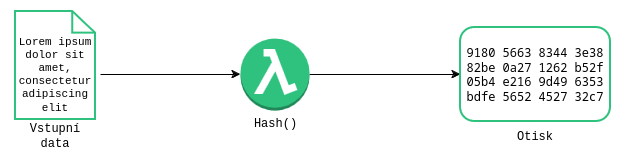

The diagram above was exported from draw.io. Its source (the exported page's mxGraphModel, read from the mxfile embedded in the PNG):
<mxGraphModel dx="1240" dy="836" grid="1" gridSize="10" guides="1" tooltips="1" connect="1" arrows="1" fold="1" page="1" pageScale="1" pageWidth="850" pageHeight="1100" math="0" shadow="0">
  <root>
    <mxCell id="0" />
    <mxCell id="1" parent="0" />
    <mxCell id="SjREo1LYihWwu_ux6G7L-4" value="" style="group" parent="1" vertex="1" connectable="0">
      <mxGeometry x="130" y="181" width="90" height="108" as="geometry" />
    </mxCell>
    <mxCell id="SjREo1LYihWwu_ux6G7L-1" value="" style="html=1;verticalLabelPosition=bottom;align=center;labelBackgroundColor=#ffffff;verticalAlign=top;strokeWidth=2;strokeColor=#2ec27e;shadow=0;dashed=0;shape=mxgraph.ios7.icons.document;" parent="SjREo1LYihWwu_ux6G7L-4" vertex="1">
      <mxGeometry x="5" width="80" height="108" as="geometry" />
    </mxCell>
    <mxCell id="SjREo1LYihWwu_ux6G7L-3" value="&lt;div style=&quot;font-size: 11px;&quot;&gt;Lorem ipsum dolor sit amet, consectetur adipiscing elit&lt;/div&gt;" style="text;html=1;align=center;verticalAlign=middle;whiteSpace=wrap;rounded=0;fontFamily=Courier New;fontSize=11;" parent="SjREo1LYihWwu_ux6G7L-4" vertex="1">
      <mxGeometry y="18" width="90" height="90" as="geometry" />
    </mxCell>
    <mxCell id="SjREo1LYihWwu_ux6G7L-8" style="edgeStyle=orthogonalEdgeStyle;rounded=0;orthogonalLoop=1;jettySize=auto;html=1;entryX=0;entryY=0.5;entryDx=0;entryDy=0;" parent="1" source="SjREo1LYihWwu_ux6G7L-5" target="SjREo1LYihWwu_ux6G7L-7" edge="1">
      <mxGeometry relative="1" as="geometry" />
    </mxCell>
    <mxCell id="SjREo1LYihWwu_ux6G7L-5" value="Hash()" style="outlineConnect=0;dashed=0;verticalLabelPosition=bottom;verticalAlign=top;align=center;html=1;shape=mxgraph.aws3.lambda_function;fillColor=#2ec27e;gradientColor=none;fontFamily=Courier New;" parent="1" vertex="1">
      <mxGeometry x="360" y="208" width="69" height="72" as="geometry" />
    </mxCell>
    <mxCell id="SjREo1LYihWwu_ux6G7L-6" style="edgeStyle=orthogonalEdgeStyle;rounded=0;orthogonalLoop=1;jettySize=auto;html=1;entryX=0;entryY=0.5;entryDx=0;entryDy=0;entryPerimeter=0;fontSize=12;" parent="1" source="SjREo1LYihWwu_ux6G7L-3" target="SjREo1LYihWwu_ux6G7L-5" edge="1">
      <mxGeometry relative="1" as="geometry" />
    </mxCell>
    <mxCell id="SjREo1LYihWwu_ux6G7L-7" value="&lt;span style=&quot;font-family:monospace&quot;&gt;&lt;span style=&quot;color:#000000;background-color:#ffffff;&quot;&gt;9180 5663 8344 3e38 82be 0a27 1262 b52f 05b4 e216 9d49 6353 bdfe 5652 4527 32c7&lt;/span&gt;&lt;br&gt;&lt;/span&gt;" style="rounded=1;whiteSpace=wrap;html=1;strokeColor=#2ec27e;strokeWidth=2;" parent="1" vertex="1">
      <mxGeometry x="580" y="197" width="150" height="94" as="geometry" />
    </mxCell>
    <mxCell id="SjREo1LYihWwu_ux6G7L-10" value="&lt;div&gt;Otisk&lt;/div&gt;" style="text;html=1;align=center;verticalAlign=middle;whiteSpace=wrap;rounded=0;fontFamily=Courier New;" parent="1" vertex="1">
      <mxGeometry x="625" y="291" width="60" height="30" as="geometry" />
    </mxCell>
    <mxCell id="SjREo1LYihWwu_ux6G7L-11" value="Vstupní data" style="text;html=1;align=center;verticalAlign=middle;whiteSpace=wrap;rounded=0;fontFamily=Courier New;" parent="1" vertex="1">
      <mxGeometry x="145" y="291" width="60" height="30" as="geometry" />
    </mxCell>
  </root>
</mxGraphModel>